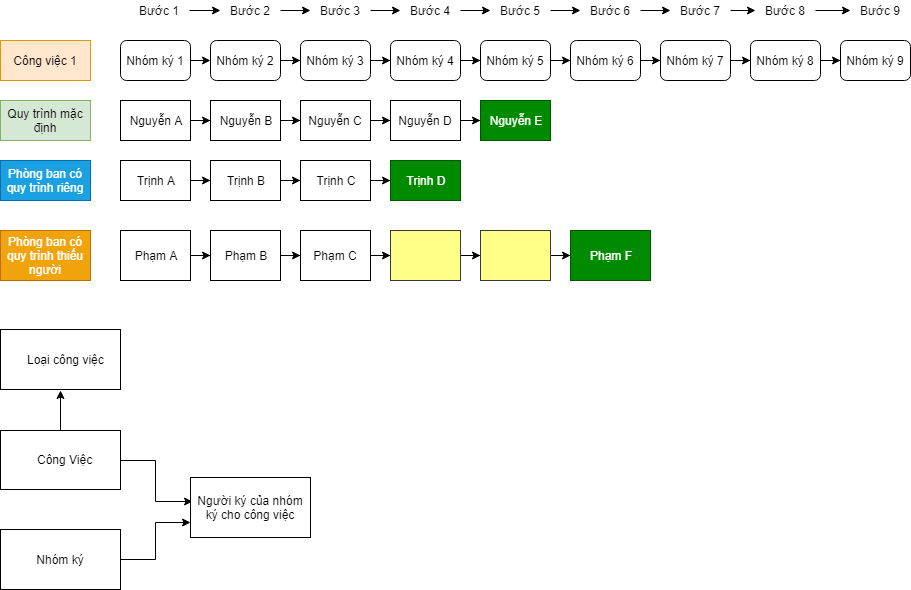

The diagram above was exported from draw.io. Its source (the exported page's mxGraphModel, read from the mxfile embedded in the PNG):
<mxGraphModel dx="1074" dy="610" grid="1" gridSize="10" guides="1" tooltips="1" connect="1" arrows="1" fold="1" page="1" pageScale="1.5" pageWidth="1169" pageHeight="826" background="#ffffff" math="0" shadow="0">
  <root>
    <mxCell id="0" />
    <mxCell id="1" parent="0" />
    <mxCell id="aMJZ76seKMtJnta3LWap-8" style="edgeStyle=orthogonalEdgeStyle;rounded=0;orthogonalLoop=1;jettySize=auto;html=1;entryX=0.017;entryY=0.4;entryDx=0;entryDy=0;entryPerimeter=0;" parent="1" source="aMJZ76seKMtJnta3LWap-1" target="aMJZ76seKMtJnta3LWap-7" edge="1">
      <mxGeometry relative="1" as="geometry" />
    </mxCell>
    <mxCell id="o-LCdcc-PT42Debk-nlq-5" style="edgeStyle=orthogonalEdgeStyle;rounded=0;orthogonalLoop=1;jettySize=auto;html=1;exitX=0.5;exitY=0;exitDx=0;exitDy=0;" parent="1" source="aMJZ76seKMtJnta3LWap-1" edge="1">
      <mxGeometry relative="1" as="geometry">
        <mxPoint x="460" y="420" as="targetPoint" />
      </mxGeometry>
    </mxCell>
    <mxCell id="aMJZ76seKMtJnta3LWap-1" value="" style="rounded=0;whiteSpace=wrap;html=1;" parent="1" vertex="1">
      <mxGeometry x="400" y="460" width="120" height="59" as="geometry" />
    </mxCell>
    <mxCell id="aMJZ76seKMtJnta3LWap-2" value="Công Việc" style="text;html=1;resizable=0;autosize=1;align=center;verticalAlign=middle;points=[];fillColor=none;strokeColor=none;rounded=0;" parent="1" vertex="1">
      <mxGeometry x="429" y="479" width="70" height="20" as="geometry" />
    </mxCell>
    <mxCell id="aMJZ76seKMtJnta3LWap-3" value="" style="rounded=0;whiteSpace=wrap;html=1;" parent="1" vertex="1">
      <mxGeometry x="400" y="359" width="120" height="60" as="geometry" />
    </mxCell>
    <mxCell id="aMJZ76seKMtJnta3LWap-4" value="Loại công việc&lt;br&gt;" style="text;html=1;resizable=0;autosize=1;align=center;verticalAlign=middle;points=[];fillColor=none;strokeColor=none;rounded=0;" parent="1" vertex="1">
      <mxGeometry x="420" y="379" width="90" height="20" as="geometry" />
    </mxCell>
    <mxCell id="aMJZ76seKMtJnta3LWap-9" style="edgeStyle=orthogonalEdgeStyle;rounded=0;orthogonalLoop=1;jettySize=auto;html=1;entryX=0;entryY=0.75;entryDx=0;entryDy=0;" parent="1" source="aMJZ76seKMtJnta3LWap-5" target="aMJZ76seKMtJnta3LWap-7" edge="1">
      <mxGeometry relative="1" as="geometry" />
    </mxCell>
    <mxCell id="aMJZ76seKMtJnta3LWap-5" value="Nhóm ký" style="rounded=0;whiteSpace=wrap;html=1;" parent="1" vertex="1">
      <mxGeometry x="400" y="559" width="120" height="60" as="geometry" />
    </mxCell>
    <mxCell id="aMJZ76seKMtJnta3LWap-7" value="Người ký của nhóm ký cho công việc&lt;br&gt;" style="rounded=0;whiteSpace=wrap;html=1;" parent="1" vertex="1">
      <mxGeometry x="590" y="507" width="120" height="60" as="geometry" />
    </mxCell>
    <mxCell id="aMJZ76seKMtJnta3LWap-11" value="Công việc 1" style="rounded=0;whiteSpace=wrap;html=1;fillColor=#ffe6cc;strokeColor=#d79b00;" parent="1" vertex="1">
      <mxGeometry x="400" y="70" width="90" height="40" as="geometry" />
    </mxCell>
    <mxCell id="aMJZ76seKMtJnta3LWap-12" value="Quy trình mặc định" style="rounded=0;whiteSpace=wrap;html=1;fillColor=#d5e8d4;strokeColor=#82b366;" parent="1" vertex="1">
      <mxGeometry x="400" y="130" width="90" height="40" as="geometry" />
    </mxCell>
    <mxCell id="aMJZ76seKMtJnta3LWap-13" value="Phòng ban có quy trình riêng&lt;br&gt;" style="rounded=0;whiteSpace=wrap;html=1;fillColor=#1ba1e2;strokeColor=#006EAF;fontColor=#ffffff;" parent="1" vertex="1">
      <mxGeometry x="400" y="190" width="90" height="40" as="geometry" />
    </mxCell>
    <mxCell id="aMJZ76seKMtJnta3LWap-25" style="edgeStyle=orthogonalEdgeStyle;rounded=0;orthogonalLoop=1;jettySize=auto;html=1;exitX=1;exitY=0.5;exitDx=0;exitDy=0;entryX=0;entryY=0.5;entryDx=0;entryDy=0;" parent="1" source="aMJZ76seKMtJnta3LWap-15" target="aMJZ76seKMtJnta3LWap-16" edge="1">
      <mxGeometry relative="1" as="geometry" />
    </mxCell>
    <mxCell id="aMJZ76seKMtJnta3LWap-15" value="Nhóm ký 1" style="rounded=1;whiteSpace=wrap;html=1;" parent="1" vertex="1">
      <mxGeometry x="520" y="70" width="70" height="40" as="geometry" />
    </mxCell>
    <mxCell id="aMJZ76seKMtJnta3LWap-26" value="" style="edgeStyle=orthogonalEdgeStyle;rounded=0;orthogonalLoop=1;jettySize=auto;html=1;" parent="1" source="aMJZ76seKMtJnta3LWap-16" target="aMJZ76seKMtJnta3LWap-17" edge="1">
      <mxGeometry relative="1" as="geometry" />
    </mxCell>
    <mxCell id="aMJZ76seKMtJnta3LWap-16" value="Nhóm ký 2" style="rounded=1;whiteSpace=wrap;html=1;" parent="1" vertex="1">
      <mxGeometry x="610" y="70" width="70" height="40" as="geometry" />
    </mxCell>
    <mxCell id="aMJZ76seKMtJnta3LWap-27" value="" style="edgeStyle=orthogonalEdgeStyle;rounded=0;orthogonalLoop=1;jettySize=auto;html=1;" parent="1" source="aMJZ76seKMtJnta3LWap-17" target="aMJZ76seKMtJnta3LWap-18" edge="1">
      <mxGeometry relative="1" as="geometry" />
    </mxCell>
    <mxCell id="aMJZ76seKMtJnta3LWap-17" value="Nhóm ký&amp;nbsp;3" style="rounded=1;whiteSpace=wrap;html=1;" parent="1" vertex="1">
      <mxGeometry x="700" y="70" width="70" height="40" as="geometry" />
    </mxCell>
    <mxCell id="aMJZ76seKMtJnta3LWap-28" value="" style="edgeStyle=orthogonalEdgeStyle;rounded=0;orthogonalLoop=1;jettySize=auto;html=1;" parent="1" source="aMJZ76seKMtJnta3LWap-18" target="aMJZ76seKMtJnta3LWap-19" edge="1">
      <mxGeometry relative="1" as="geometry" />
    </mxCell>
    <mxCell id="aMJZ76seKMtJnta3LWap-18" value="Nhóm ký&amp;nbsp;4" style="rounded=1;whiteSpace=wrap;html=1;" parent="1" vertex="1">
      <mxGeometry x="790" y="70" width="70" height="40" as="geometry" />
    </mxCell>
    <mxCell id="aMJZ76seKMtJnta3LWap-29" value="" style="edgeStyle=orthogonalEdgeStyle;rounded=0;orthogonalLoop=1;jettySize=auto;html=1;" parent="1" source="aMJZ76seKMtJnta3LWap-19" target="aMJZ76seKMtJnta3LWap-20" edge="1">
      <mxGeometry relative="1" as="geometry" />
    </mxCell>
    <mxCell id="aMJZ76seKMtJnta3LWap-19" value="Nhóm ký&amp;nbsp;5" style="rounded=1;whiteSpace=wrap;html=1;" parent="1" vertex="1">
      <mxGeometry x="880" y="70" width="70" height="40" as="geometry" />
    </mxCell>
    <mxCell id="aMJZ76seKMtJnta3LWap-30" value="" style="edgeStyle=orthogonalEdgeStyle;rounded=0;orthogonalLoop=1;jettySize=auto;html=1;" parent="1" source="aMJZ76seKMtJnta3LWap-20" target="aMJZ76seKMtJnta3LWap-22" edge="1">
      <mxGeometry relative="1" as="geometry" />
    </mxCell>
    <mxCell id="aMJZ76seKMtJnta3LWap-20" value="Nhóm ký&amp;nbsp;6" style="rounded=1;whiteSpace=wrap;html=1;" parent="1" vertex="1">
      <mxGeometry x="970" y="70" width="70" height="40" as="geometry" />
    </mxCell>
    <mxCell id="aMJZ76seKMtJnta3LWap-31" value="" style="edgeStyle=orthogonalEdgeStyle;rounded=0;orthogonalLoop=1;jettySize=auto;html=1;" parent="1" source="aMJZ76seKMtJnta3LWap-22" target="aMJZ76seKMtJnta3LWap-23" edge="1">
      <mxGeometry relative="1" as="geometry" />
    </mxCell>
    <mxCell id="aMJZ76seKMtJnta3LWap-22" value="Nhóm ký&amp;nbsp;7" style="rounded=1;whiteSpace=wrap;html=1;" parent="1" vertex="1">
      <mxGeometry x="1060" y="70" width="70" height="40" as="geometry" />
    </mxCell>
    <mxCell id="aMJZ76seKMtJnta3LWap-32" value="" style="edgeStyle=orthogonalEdgeStyle;rounded=0;orthogonalLoop=1;jettySize=auto;html=1;" parent="1" source="aMJZ76seKMtJnta3LWap-23" target="aMJZ76seKMtJnta3LWap-24" edge="1">
      <mxGeometry relative="1" as="geometry" />
    </mxCell>
    <mxCell id="aMJZ76seKMtJnta3LWap-23" value="Nhóm ký&amp;nbsp;8" style="rounded=1;whiteSpace=wrap;html=1;" parent="1" vertex="1">
      <mxGeometry x="1150" y="70" width="70" height="40" as="geometry" />
    </mxCell>
    <mxCell id="aMJZ76seKMtJnta3LWap-24" value="Nhóm ký&amp;nbsp;9" style="rounded=1;whiteSpace=wrap;html=1;" parent="1" vertex="1">
      <mxGeometry x="1240" y="70" width="70" height="40" as="geometry" />
    </mxCell>
    <mxCell id="aMJZ76seKMtJnta3LWap-40" value="" style="edgeStyle=orthogonalEdgeStyle;rounded=0;orthogonalLoop=1;jettySize=auto;html=1;" parent="1" source="aMJZ76seKMtJnta3LWap-35" target="aMJZ76seKMtJnta3LWap-36" edge="1">
      <mxGeometry relative="1" as="geometry" />
    </mxCell>
    <mxCell id="aMJZ76seKMtJnta3LWap-35" value="Nguyễn A" style="rounded=0;whiteSpace=wrap;html=1;" parent="1" vertex="1">
      <mxGeometry x="520" y="130" width="70" height="40" as="geometry" />
    </mxCell>
    <mxCell id="aMJZ76seKMtJnta3LWap-41" value="" style="edgeStyle=orthogonalEdgeStyle;rounded=0;orthogonalLoop=1;jettySize=auto;html=1;" parent="1" source="aMJZ76seKMtJnta3LWap-36" target="aMJZ76seKMtJnta3LWap-37" edge="1">
      <mxGeometry relative="1" as="geometry" />
    </mxCell>
    <mxCell id="aMJZ76seKMtJnta3LWap-36" value="Nguyễn B" style="rounded=0;whiteSpace=wrap;html=1;" parent="1" vertex="1">
      <mxGeometry x="610" y="130" width="70" height="40" as="geometry" />
    </mxCell>
    <mxCell id="aMJZ76seKMtJnta3LWap-42" value="" style="edgeStyle=orthogonalEdgeStyle;rounded=0;orthogonalLoop=1;jettySize=auto;html=1;" parent="1" source="aMJZ76seKMtJnta3LWap-37" target="aMJZ76seKMtJnta3LWap-38" edge="1">
      <mxGeometry relative="1" as="geometry" />
    </mxCell>
    <mxCell id="aMJZ76seKMtJnta3LWap-37" value="Nguyễn C" style="rounded=0;whiteSpace=wrap;html=1;" parent="1" vertex="1">
      <mxGeometry x="700" y="130" width="70" height="40" as="geometry" />
    </mxCell>
    <mxCell id="aMJZ76seKMtJnta3LWap-43" value="" style="edgeStyle=orthogonalEdgeStyle;rounded=0;orthogonalLoop=1;jettySize=auto;html=1;" parent="1" source="aMJZ76seKMtJnta3LWap-38" target="aMJZ76seKMtJnta3LWap-39" edge="1">
      <mxGeometry relative="1" as="geometry" />
    </mxCell>
    <mxCell id="aMJZ76seKMtJnta3LWap-38" value="Nguyễn D" style="rounded=0;whiteSpace=wrap;html=1;" parent="1" vertex="1">
      <mxGeometry x="790" y="130" width="70" height="40" as="geometry" />
    </mxCell>
    <mxCell id="aMJZ76seKMtJnta3LWap-39" value="Nguyễn E" style="rounded=0;whiteSpace=wrap;html=1;fillColor=#008a00;strokeColor=#005700;fontColor=#ffffff;" parent="1" vertex="1">
      <mxGeometry x="880" y="130" width="70" height="40" as="geometry" />
    </mxCell>
    <mxCell id="aMJZ76seKMtJnta3LWap-48" value="" style="edgeStyle=orthogonalEdgeStyle;rounded=0;orthogonalLoop=1;jettySize=auto;html=1;" parent="1" source="aMJZ76seKMtJnta3LWap-44" target="aMJZ76seKMtJnta3LWap-45" edge="1">
      <mxGeometry relative="1" as="geometry" />
    </mxCell>
    <mxCell id="aMJZ76seKMtJnta3LWap-44" value="Trịnh A" style="rounded=0;whiteSpace=wrap;html=1;" parent="1" vertex="1">
      <mxGeometry x="520" y="190" width="70" height="40" as="geometry" />
    </mxCell>
    <mxCell id="aMJZ76seKMtJnta3LWap-49" value="" style="edgeStyle=orthogonalEdgeStyle;rounded=0;orthogonalLoop=1;jettySize=auto;html=1;" parent="1" source="aMJZ76seKMtJnta3LWap-45" target="aMJZ76seKMtJnta3LWap-46" edge="1">
      <mxGeometry relative="1" as="geometry" />
    </mxCell>
    <mxCell id="aMJZ76seKMtJnta3LWap-45" value="&lt;span&gt;Trịnh B&lt;/span&gt;" style="rounded=0;whiteSpace=wrap;html=1;" parent="1" vertex="1">
      <mxGeometry x="610" y="190" width="70" height="40" as="geometry" />
    </mxCell>
    <mxCell id="aMJZ76seKMtJnta3LWap-50" value="" style="edgeStyle=orthogonalEdgeStyle;rounded=0;orthogonalLoop=1;jettySize=auto;html=1;" parent="1" source="aMJZ76seKMtJnta3LWap-46" target="aMJZ76seKMtJnta3LWap-47" edge="1">
      <mxGeometry relative="1" as="geometry" />
    </mxCell>
    <mxCell id="aMJZ76seKMtJnta3LWap-46" value="&lt;span&gt;Trịnh C&lt;/span&gt;" style="rounded=0;whiteSpace=wrap;html=1;" parent="1" vertex="1">
      <mxGeometry x="700" y="190" width="70" height="40" as="geometry" />
    </mxCell>
    <mxCell id="aMJZ76seKMtJnta3LWap-47" value="&lt;span&gt;Trịnh D&lt;/span&gt;" style="rounded=0;whiteSpace=wrap;html=1;fillColor=#008a00;strokeColor=#005700;fontColor=#ffffff;" parent="1" vertex="1">
      <mxGeometry x="790" y="190" width="70" height="40" as="geometry" />
    </mxCell>
    <mxCell id="aMJZ76seKMtJnta3LWap-51" value="Phòng ban có quy trình thiếu người&lt;br&gt;" style="rounded=0;whiteSpace=wrap;html=1;fillColor=#f0a30a;strokeColor=#BD7000;fontColor=#ffffff;" parent="1" vertex="1">
      <mxGeometry x="400" y="260" width="90" height="50" as="geometry" />
    </mxCell>
    <mxCell id="aMJZ76seKMtJnta3LWap-52" value="" style="edgeStyle=orthogonalEdgeStyle;rounded=0;orthogonalLoop=1;jettySize=auto;html=1;" parent="1" source="aMJZ76seKMtJnta3LWap-53" target="aMJZ76seKMtJnta3LWap-55" edge="1">
      <mxGeometry relative="1" as="geometry" />
    </mxCell>
    <mxCell id="aMJZ76seKMtJnta3LWap-53" value="Phạm A" style="rounded=0;whiteSpace=wrap;html=1;" parent="1" vertex="1">
      <mxGeometry x="520" y="260" width="70" height="50" as="geometry" />
    </mxCell>
    <mxCell id="aMJZ76seKMtJnta3LWap-54" value="" style="edgeStyle=orthogonalEdgeStyle;rounded=0;orthogonalLoop=1;jettySize=auto;html=1;" parent="1" source="aMJZ76seKMtJnta3LWap-55" target="aMJZ76seKMtJnta3LWap-57" edge="1">
      <mxGeometry relative="1" as="geometry" />
    </mxCell>
    <mxCell id="aMJZ76seKMtJnta3LWap-55" value="Phạm B&lt;br&gt;" style="rounded=0;whiteSpace=wrap;html=1;" parent="1" vertex="1">
      <mxGeometry x="610" y="260" width="70" height="50" as="geometry" />
    </mxCell>
    <mxCell id="aMJZ76seKMtJnta3LWap-56" value="" style="edgeStyle=orthogonalEdgeStyle;rounded=0;orthogonalLoop=1;jettySize=auto;html=1;" parent="1" source="aMJZ76seKMtJnta3LWap-57" target="aMJZ76seKMtJnta3LWap-58" edge="1">
      <mxGeometry relative="1" as="geometry" />
    </mxCell>
    <mxCell id="aMJZ76seKMtJnta3LWap-57" value="Phạm C&lt;br&gt;" style="rounded=0;whiteSpace=wrap;html=1;" parent="1" vertex="1">
      <mxGeometry x="700" y="260" width="70" height="50" as="geometry" />
    </mxCell>
    <mxCell id="aMJZ76seKMtJnta3LWap-62" value="" style="edgeStyle=orthogonalEdgeStyle;rounded=0;orthogonalLoop=1;jettySize=auto;html=1;" parent="1" source="aMJZ76seKMtJnta3LWap-58" target="aMJZ76seKMtJnta3LWap-59" edge="1">
      <mxGeometry relative="1" as="geometry" />
    </mxCell>
    <mxCell id="aMJZ76seKMtJnta3LWap-58" value="" style="rounded=0;whiteSpace=wrap;html=1;fillColor=#ffff88;strokeColor=#36393d;" parent="1" vertex="1">
      <mxGeometry x="790" y="260" width="70" height="50" as="geometry" />
    </mxCell>
    <mxCell id="aMJZ76seKMtJnta3LWap-63" value="" style="edgeStyle=orthogonalEdgeStyle;rounded=0;orthogonalLoop=1;jettySize=auto;html=1;" parent="1" source="aMJZ76seKMtJnta3LWap-59" target="aMJZ76seKMtJnta3LWap-61" edge="1">
      <mxGeometry relative="1" as="geometry" />
    </mxCell>
    <mxCell id="aMJZ76seKMtJnta3LWap-59" value="" style="rounded=0;whiteSpace=wrap;html=1;fillColor=#ffff88;strokeColor=#36393d;" parent="1" vertex="1">
      <mxGeometry x="880" y="260" width="70" height="50" as="geometry" />
    </mxCell>
    <mxCell id="aMJZ76seKMtJnta3LWap-61" value="Phạm F" style="rounded=0;whiteSpace=wrap;html=1;fillColor=#008a00;strokeColor=#005700;fontColor=#ffffff;" parent="1" vertex="1">
      <mxGeometry x="970" y="260" width="80" height="50" as="geometry" />
    </mxCell>
    <mxCell id="aMJZ76seKMtJnta3LWap-82" value="" style="edgeStyle=orthogonalEdgeStyle;rounded=0;orthogonalLoop=1;jettySize=auto;html=1;" parent="1" source="aMJZ76seKMtJnta3LWap-64" target="aMJZ76seKMtJnta3LWap-67" edge="1">
      <mxGeometry relative="1" as="geometry" />
    </mxCell>
    <mxCell id="aMJZ76seKMtJnta3LWap-64" value="Bước 1" style="text;html=1;resizable=0;autosize=1;align=center;verticalAlign=middle;points=[];fillColor=none;strokeColor=none;rounded=0;" parent="1" vertex="1">
      <mxGeometry x="529" y="30" width="60" height="20" as="geometry" />
    </mxCell>
    <mxCell id="aMJZ76seKMtJnta3LWap-81" value="" style="edgeStyle=orthogonalEdgeStyle;rounded=0;orthogonalLoop=1;jettySize=auto;html=1;" parent="1" source="aMJZ76seKMtJnta3LWap-67" target="aMJZ76seKMtJnta3LWap-68" edge="1">
      <mxGeometry relative="1" as="geometry" />
    </mxCell>
    <mxCell id="aMJZ76seKMtJnta3LWap-67" value="Bước 2" style="text;html=1;resizable=0;autosize=1;align=center;verticalAlign=middle;points=[];fillColor=none;strokeColor=none;rounded=0;" parent="1" vertex="1">
      <mxGeometry x="620" y="30" width="60" height="20" as="geometry" />
    </mxCell>
    <mxCell id="aMJZ76seKMtJnta3LWap-80" value="" style="edgeStyle=orthogonalEdgeStyle;rounded=0;orthogonalLoop=1;jettySize=auto;html=1;" parent="1" source="aMJZ76seKMtJnta3LWap-68" target="aMJZ76seKMtJnta3LWap-69" edge="1">
      <mxGeometry relative="1" as="geometry" />
    </mxCell>
    <mxCell id="aMJZ76seKMtJnta3LWap-68" value="Bước 3" style="text;html=1;resizable=0;autosize=1;align=center;verticalAlign=middle;points=[];fillColor=none;strokeColor=none;rounded=0;" parent="1" vertex="1">
      <mxGeometry x="710" y="30" width="60" height="20" as="geometry" />
    </mxCell>
    <mxCell id="aMJZ76seKMtJnta3LWap-79" value="" style="edgeStyle=orthogonalEdgeStyle;rounded=0;orthogonalLoop=1;jettySize=auto;html=1;" parent="1" source="aMJZ76seKMtJnta3LWap-69" target="aMJZ76seKMtJnta3LWap-70" edge="1">
      <mxGeometry relative="1" as="geometry" />
    </mxCell>
    <mxCell id="aMJZ76seKMtJnta3LWap-69" value="Bước 4" style="text;html=1;resizable=0;autosize=1;align=center;verticalAlign=middle;points=[];fillColor=none;strokeColor=none;rounded=0;" parent="1" vertex="1">
      <mxGeometry x="800" y="30" width="60" height="20" as="geometry" />
    </mxCell>
    <mxCell id="aMJZ76seKMtJnta3LWap-72" value="" style="edgeStyle=orthogonalEdgeStyle;rounded=0;orthogonalLoop=1;jettySize=auto;html=1;" parent="1" source="aMJZ76seKMtJnta3LWap-70" target="aMJZ76seKMtJnta3LWap-71" edge="1">
      <mxGeometry relative="1" as="geometry" />
    </mxCell>
    <mxCell id="aMJZ76seKMtJnta3LWap-70" value="Bước 5" style="text;html=1;resizable=0;autosize=1;align=center;verticalAlign=middle;points=[];fillColor=none;strokeColor=none;rounded=0;" parent="1" vertex="1">
      <mxGeometry x="890" y="30" width="60" height="20" as="geometry" />
    </mxCell>
    <mxCell id="aMJZ76seKMtJnta3LWap-74" value="" style="edgeStyle=orthogonalEdgeStyle;rounded=0;orthogonalLoop=1;jettySize=auto;html=1;" parent="1" source="aMJZ76seKMtJnta3LWap-71" target="aMJZ76seKMtJnta3LWap-73" edge="1">
      <mxGeometry relative="1" as="geometry" />
    </mxCell>
    <mxCell id="aMJZ76seKMtJnta3LWap-71" value="Bước 6" style="text;html=1;resizable=0;autosize=1;align=center;verticalAlign=middle;points=[];fillColor=none;strokeColor=none;rounded=0;" parent="1" vertex="1">
      <mxGeometry x="980" y="30" width="60" height="20" as="geometry" />
    </mxCell>
    <mxCell id="aMJZ76seKMtJnta3LWap-76" value="" style="edgeStyle=orthogonalEdgeStyle;rounded=0;orthogonalLoop=1;jettySize=auto;html=1;" parent="1" source="aMJZ76seKMtJnta3LWap-73" target="aMJZ76seKMtJnta3LWap-75" edge="1">
      <mxGeometry relative="1" as="geometry" />
    </mxCell>
    <mxCell id="aMJZ76seKMtJnta3LWap-73" value="Bước 7" style="text;html=1;resizable=0;autosize=1;align=center;verticalAlign=middle;points=[];fillColor=none;strokeColor=none;rounded=0;" parent="1" vertex="1">
      <mxGeometry x="1070" y="30" width="60" height="20" as="geometry" />
    </mxCell>
    <mxCell id="aMJZ76seKMtJnta3LWap-78" value="" style="edgeStyle=orthogonalEdgeStyle;rounded=0;orthogonalLoop=1;jettySize=auto;html=1;" parent="1" source="aMJZ76seKMtJnta3LWap-75" target="aMJZ76seKMtJnta3LWap-77" edge="1">
      <mxGeometry relative="1" as="geometry" />
    </mxCell>
    <mxCell id="aMJZ76seKMtJnta3LWap-75" value="Bước 8" style="text;html=1;resizable=0;autosize=1;align=center;verticalAlign=middle;points=[];fillColor=none;strokeColor=none;rounded=0;" parent="1" vertex="1">
      <mxGeometry x="1155" y="30" width="60" height="20" as="geometry" />
    </mxCell>
    <mxCell id="aMJZ76seKMtJnta3LWap-77" value="Bước 9" style="text;html=1;resizable=0;autosize=1;align=center;verticalAlign=middle;points=[];fillColor=none;strokeColor=none;rounded=0;" parent="1" vertex="1">
      <mxGeometry x="1250" y="30" width="60" height="20" as="geometry" />
    </mxCell>
  </root>
</mxGraphModel>